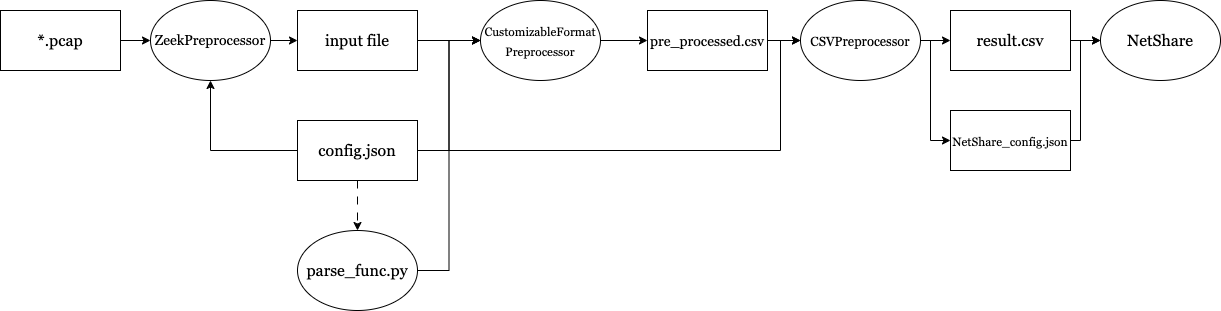

The diagram above was exported from draw.io. Its source (the exported page's mxGraphModel, read from the mxfile embedded in the PNG):
<mxGraphModel dx="1781" dy="505" grid="1" gridSize="10" guides="1" tooltips="1" connect="1" arrows="1" fold="1" page="1" pageScale="1" pageWidth="827" pageHeight="1169" math="0" shadow="0">
  <root>
    <mxCell id="0" />
    <mxCell id="1" parent="0" />
    <mxCell id="CRAtkf_0giAAFyZP-bFd-30" style="edgeStyle=orthogonalEdgeStyle;rounded=0;orthogonalLoop=1;jettySize=auto;html=1;entryX=0;entryY=0.5;entryDx=0;entryDy=0;" parent="1" source="CRAtkf_0giAAFyZP-bFd-3" target="CRAtkf_0giAAFyZP-bFd-29" edge="1">
      <mxGeometry relative="1" as="geometry" />
    </mxCell>
    <mxCell id="CRAtkf_0giAAFyZP-bFd-3" value="input file" style="rounded=0;whiteSpace=wrap;html=1;fontSize=16;fontFamily=Georgia;" parent="1" vertex="1">
      <mxGeometry x="37" y="150" width="120" height="60" as="geometry" />
    </mxCell>
    <mxCell id="CRAtkf_0giAAFyZP-bFd-27" style="edgeStyle=orthogonalEdgeStyle;rounded=0;orthogonalLoop=1;jettySize=auto;html=1;entryX=0;entryY=0.5;entryDx=0;entryDy=0;" parent="1" source="CRAtkf_0giAAFyZP-bFd-4" target="CRAtkf_0giAAFyZP-bFd-25" edge="1">
      <mxGeometry relative="1" as="geometry" />
    </mxCell>
    <mxCell id="CRAtkf_0giAAFyZP-bFd-4" value="*.pcap" style="rounded=0;whiteSpace=wrap;html=1;fontSize=16;fontFamily=Georgia;" parent="1" vertex="1">
      <mxGeometry x="-260" y="150" width="120" height="60" as="geometry" />
    </mxCell>
    <mxCell id="CRAtkf_0giAAFyZP-bFd-17" style="edgeStyle=orthogonalEdgeStyle;rounded=0;orthogonalLoop=1;jettySize=auto;html=1;entryX=0.5;entryY=0;entryDx=0;entryDy=0;dashed=1;dashPattern=8 8;fontSize=16;fontFamily=Georgia;" parent="1" source="CRAtkf_0giAAFyZP-bFd-7" edge="1">
      <mxGeometry relative="1" as="geometry">
        <mxPoint x="97" y="370" as="targetPoint" />
      </mxGeometry>
    </mxCell>
    <mxCell id="CRAtkf_0giAAFyZP-bFd-31" style="edgeStyle=orthogonalEdgeStyle;rounded=0;orthogonalLoop=1;jettySize=auto;html=1;entryX=0;entryY=0.5;entryDx=0;entryDy=0;" parent="1" source="CRAtkf_0giAAFyZP-bFd-7" target="CRAtkf_0giAAFyZP-bFd-29" edge="1">
      <mxGeometry relative="1" as="geometry" />
    </mxCell>
    <mxCell id="XfAznEv_qYMutLHzqOnR-3" style="edgeStyle=orthogonalEdgeStyle;rounded=0;orthogonalLoop=1;jettySize=auto;html=1;entryX=0;entryY=0.5;entryDx=0;entryDy=0;" parent="1" source="CRAtkf_0giAAFyZP-bFd-7" target="XfAznEv_qYMutLHzqOnR-1" edge="1">
      <mxGeometry relative="1" as="geometry">
        <Array as="points">
          <mxPoint x="520" y="290" />
          <mxPoint x="520" y="180" />
        </Array>
      </mxGeometry>
    </mxCell>
    <mxCell id="P4o-LDJJKM8LSawmONnR-1" style="edgeStyle=orthogonalEdgeStyle;rounded=0;orthogonalLoop=1;jettySize=auto;html=1;entryX=0.5;entryY=1;entryDx=0;entryDy=0;" edge="1" parent="1" source="CRAtkf_0giAAFyZP-bFd-7" target="CRAtkf_0giAAFyZP-bFd-25">
      <mxGeometry relative="1" as="geometry" />
    </mxCell>
    <mxCell id="CRAtkf_0giAAFyZP-bFd-7" value="config.json" style="rounded=0;whiteSpace=wrap;html=1;fontSize=16;fontFamily=Georgia;fillColor=default;" parent="1" vertex="1">
      <mxGeometry x="37" y="260" width="120" height="60" as="geometry" />
    </mxCell>
    <mxCell id="XfAznEv_qYMutLHzqOnR-2" style="edgeStyle=orthogonalEdgeStyle;rounded=0;orthogonalLoop=1;jettySize=auto;html=1;entryX=0;entryY=0.5;entryDx=0;entryDy=0;" parent="1" source="CRAtkf_0giAAFyZP-bFd-13" target="XfAznEv_qYMutLHzqOnR-1" edge="1">
      <mxGeometry relative="1" as="geometry" />
    </mxCell>
    <mxCell id="CRAtkf_0giAAFyZP-bFd-13" value="&lt;font style=&quot;font-size: 14px;&quot;&gt;pre_processed.csv&lt;/font&gt;" style="rounded=0;whiteSpace=wrap;html=1;fontSize=16;fontFamily=Georgia;" parent="1" vertex="1">
      <mxGeometry x="387" y="150" width="120" height="60" as="geometry" />
    </mxCell>
    <mxCell id="CRAtkf_0giAAFyZP-bFd-32" style="edgeStyle=orthogonalEdgeStyle;rounded=0;orthogonalLoop=1;jettySize=auto;html=1;entryX=0;entryY=0.5;entryDx=0;entryDy=0;" parent="1" source="CRAtkf_0giAAFyZP-bFd-24" target="CRAtkf_0giAAFyZP-bFd-29" edge="1">
      <mxGeometry relative="1" as="geometry" />
    </mxCell>
    <mxCell id="CRAtkf_0giAAFyZP-bFd-24" value="&lt;font face=&quot;Georgia&quot; style=&quot;font-size: 16px;&quot;&gt;parse_func.py&lt;/font&gt;" style="ellipse;whiteSpace=wrap;html=1;" parent="1" vertex="1">
      <mxGeometry x="37" y="370" width="120" height="80" as="geometry" />
    </mxCell>
    <mxCell id="CRAtkf_0giAAFyZP-bFd-28" style="edgeStyle=orthogonalEdgeStyle;rounded=0;orthogonalLoop=1;jettySize=auto;html=1;entryX=0;entryY=0.5;entryDx=0;entryDy=0;" parent="1" source="CRAtkf_0giAAFyZP-bFd-25" target="CRAtkf_0giAAFyZP-bFd-3" edge="1">
      <mxGeometry relative="1" as="geometry" />
    </mxCell>
    <mxCell id="CRAtkf_0giAAFyZP-bFd-25" value="&lt;font style=&quot;font-size: 14px;&quot; face=&quot;Georgia&quot;&gt;ZeekPreprocessor&lt;/font&gt;" style="ellipse;whiteSpace=wrap;html=1;" parent="1" vertex="1">
      <mxGeometry x="-110" y="140" width="120" height="80" as="geometry" />
    </mxCell>
    <mxCell id="CRAtkf_0giAAFyZP-bFd-33" style="edgeStyle=orthogonalEdgeStyle;rounded=0;orthogonalLoop=1;jettySize=auto;html=1;exitX=1;exitY=0.5;exitDx=0;exitDy=0;entryX=0;entryY=0.5;entryDx=0;entryDy=0;" parent="1" source="CRAtkf_0giAAFyZP-bFd-29" target="CRAtkf_0giAAFyZP-bFd-13" edge="1">
      <mxGeometry relative="1" as="geometry" />
    </mxCell>
    <mxCell id="CRAtkf_0giAAFyZP-bFd-29" value="&lt;font style=&quot;font-size: 12px;&quot;&gt;CustomizableFormat&lt;br&gt;Preprocessor&lt;/font&gt;" style="ellipse;whiteSpace=wrap;html=1;fontSize=16;fontFamily=Georgia;" parent="1" vertex="1">
      <mxGeometry x="220" y="140" width="120" height="80" as="geometry" />
    </mxCell>
    <mxCell id="CRAtkf_0giAAFyZP-bFd-34" value="&lt;font style=&quot;font-size: 16px;&quot; face=&quot;Georgia&quot;&gt;NetShare&lt;/font&gt;" style="ellipse;whiteSpace=wrap;html=1;" parent="1" vertex="1">
      <mxGeometry x="840" y="140" width="120" height="80" as="geometry" />
    </mxCell>
    <mxCell id="XfAznEv_qYMutLHzqOnR-5" style="edgeStyle=orthogonalEdgeStyle;rounded=0;orthogonalLoop=1;jettySize=auto;html=1;exitX=1;exitY=0.5;exitDx=0;exitDy=0;entryX=0;entryY=0.5;entryDx=0;entryDy=0;" parent="1" source="XfAznEv_qYMutLHzqOnR-1" target="XfAznEv_qYMutLHzqOnR-4" edge="1">
      <mxGeometry relative="1" as="geometry" />
    </mxCell>
    <mxCell id="XfAznEv_qYMutLHzqOnR-9" style="edgeStyle=orthogonalEdgeStyle;rounded=0;orthogonalLoop=1;jettySize=auto;html=1;exitX=1;exitY=0.5;exitDx=0;exitDy=0;entryX=0;entryY=0.5;entryDx=0;entryDy=0;" parent="1" source="XfAznEv_qYMutLHzqOnR-1" target="XfAznEv_qYMutLHzqOnR-7" edge="1">
      <mxGeometry relative="1" as="geometry">
        <Array as="points">
          <mxPoint x="670" y="180" />
          <mxPoint x="670" y="280" />
        </Array>
      </mxGeometry>
    </mxCell>
    <mxCell id="XfAznEv_qYMutLHzqOnR-1" value="&lt;font style=&quot;font-size: 13px;&quot;&gt;CSVPreprocessor&lt;/font&gt;" style="ellipse;whiteSpace=wrap;html=1;fontSize=16;fontFamily=Georgia;" parent="1" vertex="1">
      <mxGeometry x="540" y="140" width="120" height="80" as="geometry" />
    </mxCell>
    <mxCell id="XfAznEv_qYMutLHzqOnR-6" style="edgeStyle=orthogonalEdgeStyle;rounded=0;orthogonalLoop=1;jettySize=auto;html=1;exitX=1;exitY=0.5;exitDx=0;exitDy=0;entryX=0;entryY=0.5;entryDx=0;entryDy=0;" parent="1" source="XfAznEv_qYMutLHzqOnR-4" target="CRAtkf_0giAAFyZP-bFd-34" edge="1">
      <mxGeometry relative="1" as="geometry" />
    </mxCell>
    <mxCell id="XfAznEv_qYMutLHzqOnR-4" value="&lt;font style=&quot;font-size: 16px;&quot;&gt;result.csv&lt;/font&gt;" style="rounded=0;whiteSpace=wrap;html=1;fontSize=16;fontFamily=Georgia;" parent="1" vertex="1">
      <mxGeometry x="690" y="150" width="120" height="60" as="geometry" />
    </mxCell>
    <mxCell id="XfAznEv_qYMutLHzqOnR-8" style="edgeStyle=orthogonalEdgeStyle;rounded=0;orthogonalLoop=1;jettySize=auto;html=1;entryX=0;entryY=0.5;entryDx=0;entryDy=0;" parent="1" source="XfAznEv_qYMutLHzqOnR-7" target="CRAtkf_0giAAFyZP-bFd-34" edge="1">
      <mxGeometry relative="1" as="geometry">
        <Array as="points">
          <mxPoint x="820" y="280" />
          <mxPoint x="820" y="180" />
        </Array>
      </mxGeometry>
    </mxCell>
    <mxCell id="XfAznEv_qYMutLHzqOnR-7" value="&lt;font style=&quot;font-size: 12px;&quot;&gt;NetShare_config.json&lt;/font&gt;" style="rounded=0;whiteSpace=wrap;html=1;fontSize=16;fontFamily=Georgia;" parent="1" vertex="1">
      <mxGeometry x="690" y="250" width="120" height="60" as="geometry" />
    </mxCell>
  </root>
</mxGraphModel>